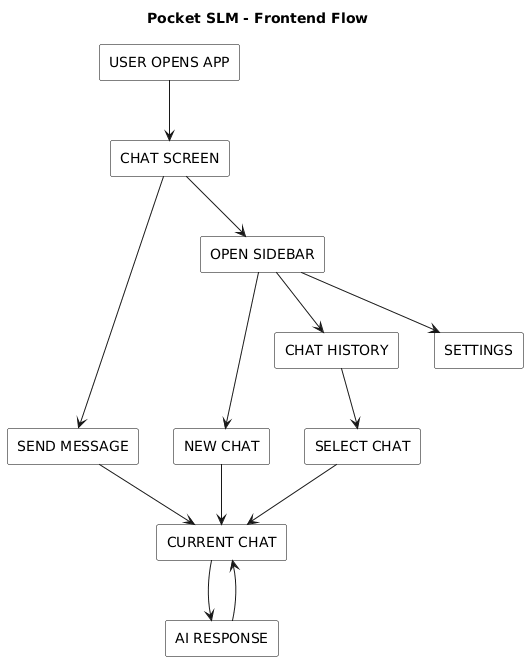

The diagram above was rendered by PlantUML. Its source (embedded in the PNG):
@startuml
title Pocket SLM - Frontend Flow

skinparam backgroundColor white
skinparam rectangle {
    BackgroundColor white
    BorderColor black
    FontSize 14
    Padding 20
}

rectangle "USER OPENS APP" as Open

rectangle "CHAT SCREEN" as Chat

rectangle "SEND MESSAGE" as Send

rectangle "CURRENT CHAT" as Current

rectangle "AI RESPONSE" as AI

rectangle "OPEN SIDEBAR" as Sidebar

rectangle "NEW CHAT" as NewChat

rectangle "CHAT HISTORY" as History

rectangle "SELECT CHAT" as Select

rectangle "SETTINGS" as Settings

Open --> Chat

Chat --> Send
Send --> Current
Current --> AI
AI --> Current

Chat --> Sidebar

Sidebar --> NewChat
Sidebar --> History
Sidebar --> Settings

History --> Select
Select --> Current

NewChat --> Current
@enduml